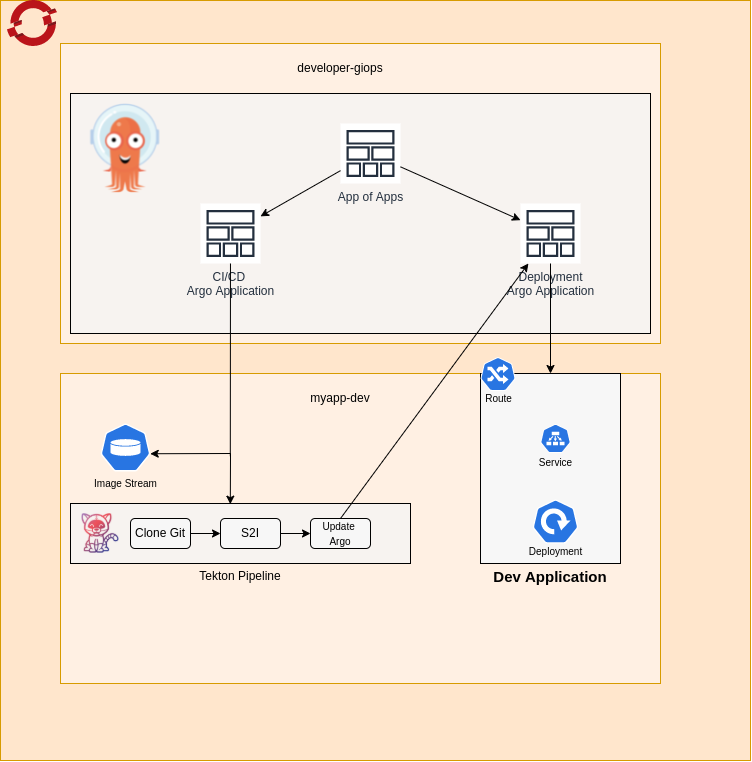

The diagram above was exported from draw.io. Its source (the exported page's mxGraphModel, read from the mxfile embedded in the PNG):
<mxGraphModel dx="1185" dy="634" grid="1" gridSize="10" guides="1" tooltips="1" connect="1" arrows="1" fold="1" page="1" pageScale="1" pageWidth="850" pageHeight="1100" math="0" shadow="0">
  <root>
    <mxCell id="0" />
    <mxCell id="1" parent="0" />
    <mxCell id="uwUsZzfR3qHGhu_HkD7k-6" value="" style="sketch=0;aspect=fixed;html=1;points=[];align=center;image;fontSize=12;image=img/lib/mscae/OpenShift.svg;" parent="1" vertex="1">
      <mxGeometry x="60" y="20" width="43.48" height="40" as="geometry" />
    </mxCell>
    <mxCell id="uwUsZzfR3qHGhu_HkD7k-8" value="" style="rounded=0;whiteSpace=wrap;html=1;fillColor=#ffe6cc;strokeColor=#d79b00;" parent="1" vertex="1">
      <mxGeometry x="50" y="17" width="750" height="760" as="geometry" />
    </mxCell>
    <mxCell id="uwUsZzfR3qHGhu_HkD7k-7" value="" style="group;fillColor=#ffe6cc;strokeColor=#d79b00;" parent="1" vertex="1" connectable="0">
      <mxGeometry x="110" y="60" width="600" height="300" as="geometry" />
    </mxCell>
    <mxCell id="uwUsZzfR3qHGhu_HkD7k-2" value="" style="rounded=0;whiteSpace=wrap;html=1;fillColor=#FFF0E3;strokeColor=#d79b00;" parent="uwUsZzfR3qHGhu_HkD7k-7" vertex="1">
      <mxGeometry width="600" height="300" as="geometry" />
    </mxCell>
    <mxCell id="uwUsZzfR3qHGhu_HkD7k-4" value="" style="rounded=0;whiteSpace=wrap;html=1;fillColor=#F7F3F0;" parent="uwUsZzfR3qHGhu_HkD7k-7" vertex="1">
      <mxGeometry x="10" y="50" width="580" height="240" as="geometry" />
    </mxCell>
    <mxCell id="uwUsZzfR3qHGhu_HkD7k-1" value="" style="shape=image;imageAspect=0;aspect=fixed;verticalLabelPosition=bottom;verticalAlign=top;image=https://cncf-branding.netlify.app/img/projects/argo/icon/color/argo-icon-color.png;" parent="uwUsZzfR3qHGhu_HkD7k-7" vertex="1">
      <mxGeometry x="20" y="60" width="90" height="90" as="geometry" />
    </mxCell>
    <mxCell id="uwUsZzfR3qHGhu_HkD7k-5" value="developer-giops" style="text;html=1;strokeColor=none;fillColor=none;align=center;verticalAlign=middle;whiteSpace=wrap;rounded=0;" parent="uwUsZzfR3qHGhu_HkD7k-7" vertex="1">
      <mxGeometry x="180" y="10" width="200" height="30" as="geometry" />
    </mxCell>
    <mxCell id="uwUsZzfR3qHGhu_HkD7k-14" value="CI/CD &lt;br&gt;Argo Application" style="sketch=0;outlineConnect=0;fontColor=#232F3E;gradientColor=none;strokeColor=#232F3E;fillColor=#ffffff;dashed=0;verticalLabelPosition=bottom;verticalAlign=top;align=center;html=1;fontSize=12;fontStyle=0;aspect=fixed;shape=mxgraph.aws4.resourceIcon;resIcon=mxgraph.aws4.stack;" parent="uwUsZzfR3qHGhu_HkD7k-7" vertex="1">
      <mxGeometry x="140" y="160" width="60" height="60" as="geometry" />
    </mxCell>
    <mxCell id="uwUsZzfR3qHGhu_HkD7k-15" value="Deployment&lt;br&gt;Argo Application" style="sketch=0;outlineConnect=0;fontColor=#232F3E;gradientColor=none;strokeColor=#232F3E;fillColor=#ffffff;dashed=0;verticalLabelPosition=bottom;verticalAlign=top;align=center;html=1;fontSize=12;fontStyle=0;aspect=fixed;shape=mxgraph.aws4.resourceIcon;resIcon=mxgraph.aws4.stack;" parent="uwUsZzfR3qHGhu_HkD7k-7" vertex="1">
      <mxGeometry x="460" y="160" width="60" height="60" as="geometry" />
    </mxCell>
    <mxCell id="ZM-iohAzN5UEmuYhEj5X-2" value="App of Apps" style="sketch=0;outlineConnect=0;fontColor=#232F3E;gradientColor=none;strokeColor=#232F3E;fillColor=#ffffff;dashed=0;verticalLabelPosition=bottom;verticalAlign=top;align=center;html=1;fontSize=12;fontStyle=0;aspect=fixed;shape=mxgraph.aws4.resourceIcon;resIcon=mxgraph.aws4.stack;" vertex="1" parent="uwUsZzfR3qHGhu_HkD7k-7">
      <mxGeometry x="280" y="80" width="60" height="60" as="geometry" />
    </mxCell>
    <mxCell id="ZM-iohAzN5UEmuYhEj5X-4" value="" style="endArrow=classic;html=1;rounded=0;" edge="1" parent="uwUsZzfR3qHGhu_HkD7k-7" source="ZM-iohAzN5UEmuYhEj5X-2" target="uwUsZzfR3qHGhu_HkD7k-14">
      <mxGeometry width="50" height="50" relative="1" as="geometry">
        <mxPoint x="220" y="150" as="sourcePoint" />
        <mxPoint x="270" y="100" as="targetPoint" />
      </mxGeometry>
    </mxCell>
    <mxCell id="ZM-iohAzN5UEmuYhEj5X-5" value="" style="endArrow=classic;html=1;rounded=0;" edge="1" parent="uwUsZzfR3qHGhu_HkD7k-7" source="ZM-iohAzN5UEmuYhEj5X-2" target="uwUsZzfR3qHGhu_HkD7k-15">
      <mxGeometry width="50" height="50" relative="1" as="geometry">
        <mxPoint x="290" y="137.14285714285717" as="sourcePoint" />
        <mxPoint x="210" y="182.8571428571429" as="targetPoint" />
      </mxGeometry>
    </mxCell>
    <mxCell id="uwUsZzfR3qHGhu_HkD7k-9" value="" style="sketch=0;aspect=fixed;html=1;points=[];align=center;image;fontSize=12;image=img/lib/mscae/OpenShift.svg;" parent="1" vertex="1">
      <mxGeometry x="57" y="17" width="50" height="46" as="geometry" />
    </mxCell>
    <mxCell id="uwUsZzfR3qHGhu_HkD7k-32" value="" style="group;fillColor=#ffe6cc;strokeColor=#d79b00;" parent="1" vertex="1" connectable="0">
      <mxGeometry x="110" y="390" width="600" height="310" as="geometry" />
    </mxCell>
    <mxCell id="uwUsZzfR3qHGhu_HkD7k-33" value="" style="rounded=0;whiteSpace=wrap;html=1;fillColor=#FFF0E3;strokeColor=#d79b00;" parent="uwUsZzfR3qHGhu_HkD7k-32" vertex="1">
      <mxGeometry width="600" height="310" as="geometry" />
    </mxCell>
    <mxCell id="uwUsZzfR3qHGhu_HkD7k-34" value="&lt;br&gt;&lt;br&gt;&lt;br&gt;&lt;br&gt;&lt;br&gt;&lt;br&gt;Tekton Pipeline" style="rounded=0;whiteSpace=wrap;html=1;fillColor=#F7F3F0;" parent="uwUsZzfR3qHGhu_HkD7k-32" vertex="1">
      <mxGeometry x="10" y="130" width="340" height="60" as="geometry" />
    </mxCell>
    <mxCell id="uwUsZzfR3qHGhu_HkD7k-36" value="myapp-dev" style="text;html=1;strokeColor=none;fillColor=none;align=center;verticalAlign=middle;whiteSpace=wrap;rounded=0;" parent="uwUsZzfR3qHGhu_HkD7k-32" vertex="1">
      <mxGeometry x="180" y="10" width="200" height="30" as="geometry" />
    </mxCell>
    <mxCell id="uwUsZzfR3qHGhu_HkD7k-41" value="" style="shape=image;imageAspect=0;aspect=fixed;verticalLabelPosition=bottom;verticalAlign=top;fillColor=#F7F7F7;image=https://cd.foundation/wp-content/uploads/sites/78/2020/04/tekton-icon-color-1-300x300.png;" parent="uwUsZzfR3qHGhu_HkD7k-32" vertex="1">
      <mxGeometry x="20" y="140" width="40" height="40" as="geometry" />
    </mxCell>
    <mxCell id="uwUsZzfR3qHGhu_HkD7k-42" value="Clone Git" style="rounded=1;whiteSpace=wrap;html=1;fillColor=#F7F7F7;" parent="uwUsZzfR3qHGhu_HkD7k-32" vertex="1">
      <mxGeometry x="70" y="145" width="60" height="30" as="geometry" />
    </mxCell>
    <mxCell id="uwUsZzfR3qHGhu_HkD7k-43" value="S2I" style="rounded=1;whiteSpace=wrap;html=1;fillColor=#F7F7F7;" parent="uwUsZzfR3qHGhu_HkD7k-32" vertex="1">
      <mxGeometry x="160" y="145" width="60" height="30" as="geometry" />
    </mxCell>
    <mxCell id="uwUsZzfR3qHGhu_HkD7k-44" value="&lt;font style=&quot;font-size: 10px&quot;&gt;Update &lt;br&gt;Argo&lt;/font&gt;" style="rounded=1;whiteSpace=wrap;html=1;fillColor=#F7F7F7;" parent="uwUsZzfR3qHGhu_HkD7k-32" vertex="1">
      <mxGeometry x="250" y="145" width="60" height="30" as="geometry" />
    </mxCell>
    <mxCell id="uwUsZzfR3qHGhu_HkD7k-46" style="edgeStyle=orthogonalEdgeStyle;rounded=0;orthogonalLoop=1;jettySize=auto;html=1;entryX=0;entryY=0.5;entryDx=0;entryDy=0;fontSize=10;exitX=1;exitY=0.5;exitDx=0;exitDy=0;" parent="uwUsZzfR3qHGhu_HkD7k-32" source="uwUsZzfR3qHGhu_HkD7k-42" target="uwUsZzfR3qHGhu_HkD7k-43" edge="1">
      <mxGeometry relative="1" as="geometry" />
    </mxCell>
    <mxCell id="uwUsZzfR3qHGhu_HkD7k-47" style="edgeStyle=orthogonalEdgeStyle;rounded=0;orthogonalLoop=1;jettySize=auto;html=1;entryX=0;entryY=0.5;entryDx=0;entryDy=0;fontSize=10;exitX=1;exitY=0.5;exitDx=0;exitDy=0;" parent="uwUsZzfR3qHGhu_HkD7k-32" source="uwUsZzfR3qHGhu_HkD7k-43" target="uwUsZzfR3qHGhu_HkD7k-44" edge="1">
      <mxGeometry relative="1" as="geometry">
        <mxPoint x="140" y="170" as="sourcePoint" />
        <mxPoint x="170" y="170" as="targetPoint" />
      </mxGeometry>
    </mxCell>
    <mxCell id="uwUsZzfR3qHGhu_HkD7k-48" value="&lt;br&gt;&lt;br&gt;&lt;br&gt;&lt;br&gt;&lt;br&gt;&lt;br&gt;Image Stream" style="sketch=0;html=1;dashed=0;whitespace=wrap;fillColor=#2875E2;strokeColor=#ffffff;points=[[0.005,0.63,0],[0.1,0.2,0],[0.9,0.2,0],[0.5,0,0],[0.995,0.63,0],[0.72,0.99,0],[0.5,1,0],[0.28,0.99,0]];shape=mxgraph.kubernetes.icon;prIcon=vol;fontSize=10;" parent="uwUsZzfR3qHGhu_HkD7k-32" vertex="1">
      <mxGeometry x="40" y="50" width="50" height="48" as="geometry" />
    </mxCell>
    <mxCell id="uwUsZzfR3qHGhu_HkD7k-51" value="" style="endArrow=classic;html=1;rounded=0;fontSize=10;entryX=0.47;entryY=0.011;entryDx=0;entryDy=0;entryPerimeter=0;" parent="uwUsZzfR3qHGhu_HkD7k-32" edge="1">
      <mxGeometry width="50" height="50" relative="1" as="geometry">
        <mxPoint x="170" y="80" as="sourcePoint" />
        <mxPoint x="169.79999999999995" y="130.65999999999985" as="targetPoint" />
      </mxGeometry>
    </mxCell>
    <mxCell id="uwUsZzfR3qHGhu_HkD7k-58" value="&lt;b style=&quot;font-size: 15px&quot;&gt;&lt;br&gt;&lt;br&gt;&lt;br&gt;&lt;br&gt;&lt;br&gt;&lt;br&gt;&lt;br&gt;&lt;br&gt;&lt;br&gt;&lt;br&gt;&lt;br&gt;&lt;br&gt;Dev Application&lt;/b&gt;" style="rounded=0;whiteSpace=wrap;html=1;fontSize=10;fillColor=#F7F7F7;" parent="uwUsZzfR3qHGhu_HkD7k-32" vertex="1">
      <mxGeometry x="420" width="140" height="190" as="geometry" />
    </mxCell>
    <mxCell id="uwUsZzfR3qHGhu_HkD7k-55" value="&lt;br&gt;&lt;br&gt;&lt;br&gt;&lt;br&gt;Service" style="sketch=0;html=1;dashed=0;whitespace=wrap;fillColor=#2875E2;strokeColor=#ffffff;points=[[0.005,0.63,0],[0.1,0.2,0],[0.9,0.2,0],[0.5,0,0],[0.995,0.63,0],[0.72,0.99,0],[0.5,1,0],[0.28,0.99,0]];shape=mxgraph.kubernetes.icon;prIcon=ep;fontSize=10;" parent="uwUsZzfR3qHGhu_HkD7k-32" vertex="1">
      <mxGeometry x="480" y="50" width="30" height="30" as="geometry" />
    </mxCell>
    <mxCell id="uwUsZzfR3qHGhu_HkD7k-57" value="&lt;br&gt;&lt;br&gt;&lt;br&gt;&lt;br&gt;&lt;br&gt;Deployment" style="sketch=0;html=1;dashed=0;whitespace=wrap;fillColor=#2875E2;strokeColor=#ffffff;points=[[0.005,0.63,0],[0.1,0.2,0],[0.9,0.2,0],[0.5,0,0],[0.995,0.63,0],[0.72,0.99,0],[0.5,1,0],[0.28,0.99,0]];shape=mxgraph.kubernetes.icon;prIcon=deploy;fontSize=10;" parent="uwUsZzfR3qHGhu_HkD7k-32" vertex="1">
      <mxGeometry x="470" y="126" width="50" height="44" as="geometry" />
    </mxCell>
    <mxCell id="uwUsZzfR3qHGhu_HkD7k-49" value="" style="endArrow=none;html=1;rounded=0;fontSize=10;exitX=0.283;exitY=0.267;exitDx=0;exitDy=0;exitPerimeter=0;" parent="1" source="uwUsZzfR3qHGhu_HkD7k-33" target="uwUsZzfR3qHGhu_HkD7k-14" edge="1">
      <mxGeometry width="50" height="50" relative="1" as="geometry">
        <mxPoint x="250" y="480" as="sourcePoint" />
        <mxPoint x="300" y="430" as="targetPoint" />
      </mxGeometry>
    </mxCell>
    <mxCell id="uwUsZzfR3qHGhu_HkD7k-50" value="" style="endArrow=classic;html=1;rounded=0;fontSize=10;entryX=0.995;entryY=0.63;entryDx=0;entryDy=0;entryPerimeter=0;" parent="1" target="uwUsZzfR3qHGhu_HkD7k-48" edge="1">
      <mxGeometry width="50" height="50" relative="1" as="geometry">
        <mxPoint x="280" y="470" as="sourcePoint" />
        <mxPoint x="-80" y="490" as="targetPoint" />
      </mxGeometry>
    </mxCell>
    <mxCell id="uwUsZzfR3qHGhu_HkD7k-53" value="" style="endArrow=classic;html=1;rounded=0;fontSize=10;exitX=0.5;exitY=0;exitDx=0;exitDy=0;" parent="1" source="uwUsZzfR3qHGhu_HkD7k-44" target="uwUsZzfR3qHGhu_HkD7k-15" edge="1">
      <mxGeometry width="50" height="50" relative="1" as="geometry">
        <mxPoint x="940" y="600" as="sourcePoint" />
        <mxPoint x="990" y="550" as="targetPoint" />
      </mxGeometry>
    </mxCell>
    <mxCell id="uwUsZzfR3qHGhu_HkD7k-59" value="" style="endArrow=classic;html=1;rounded=0;fontSize=15;entryX=0.5;entryY=0;entryDx=0;entryDy=0;" parent="1" source="uwUsZzfR3qHGhu_HkD7k-15" target="uwUsZzfR3qHGhu_HkD7k-58" edge="1">
      <mxGeometry width="50" height="50" relative="1" as="geometry">
        <mxPoint x="560" y="310" as="sourcePoint" />
        <mxPoint x="610" y="260" as="targetPoint" />
      </mxGeometry>
    </mxCell>
    <mxCell id="uwUsZzfR3qHGhu_HkD7k-56" value="&lt;br&gt;&lt;br&gt;&lt;br&gt;&lt;br&gt;Route" style="sketch=0;html=1;dashed=0;whitespace=wrap;fillColor=#2875E2;strokeColor=#ffffff;points=[[0.005,0.63,0],[0.1,0.2,0],[0.9,0.2,0],[0.5,0,0],[0.995,0.63,0],[0.72,0.99,0],[0.5,1,0],[0.28,0.99,0]];shape=mxgraph.kubernetes.icon;prIcon=ing;fontSize=10;" parent="1" vertex="1">
      <mxGeometry x="530" y="371" width="35" height="39" as="geometry" />
    </mxCell>
  </root>
</mxGraphModel>